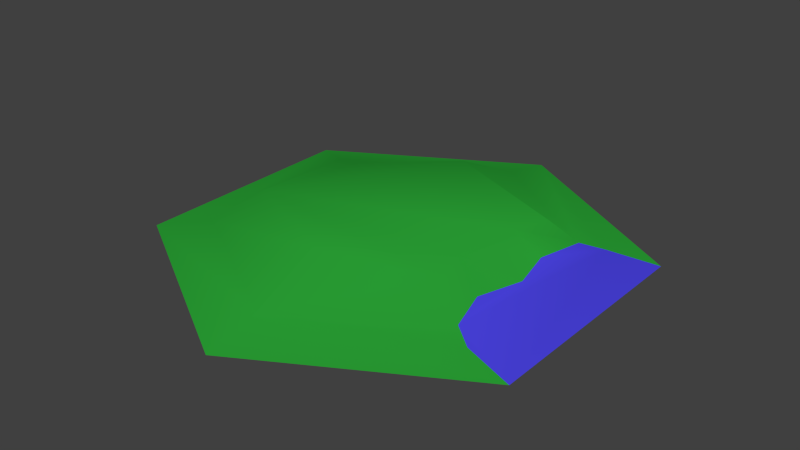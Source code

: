 # Source: HarborHex.blend  (saved by Blender 2.78.0; exported with 4.5.12 LTS)
import bpy
from mathutils import Matrix  # noqa: F401  (used for matrix-valued properties, if any)

bpy.ops.wm.read_factory_settings(use_empty=True)
scene = bpy.context.scene
scene.name = 'Scene'

# ---- collections
col_collection_1 = bpy.data.collections.new('Collection 1'); scene.collection.children.link(col_collection_1)

# ---- materials (node trees are filled in below, after node groups)
mat_water = bpy.data.materials.new('Water')
mat_water.alpha_threshold = 0.0
mat_water.use_transparent_shadow = False
mat_water.diffuse_color = (0.07321, 0.05864, 0.8, 1.0)
mat_water.roughness = 0.5
mat_land = bpy.data.materials.new('Land')
mat_land.alpha_threshold = 0.0
mat_land.use_transparent_shadow = False
mat_land.diffuse_color = (0.02513, 0.3844, 0.03823, 1.0)
mat_land.roughness = 0.5

# ---- material node trees

# ---- world
world_world = bpy.data.worlds.new('World'); scene.world = world_world
world_world.color = (0.05088, 0.05088, 0.05088)
world_world.use_sun_shadow = False
world_world.sun_shadow_jitter_overblur = 0.0
world_world.cycles.sampling_method = 'NONE'
world_world.cycles.sample_map_resolution = 256

# ---- meshes
me_cylinder = bpy.data.meshes.new('Cylinder')
me_cylinder.from_pydata([(0.0, 1.0, 0.0), (0.866, 0.5, 0.0), (0.866, -0.5, 0.0), (-8.742e-08, -1.0, 0.0), (-0.866, -0.5, 0.0), (-0.866, 0.5, 0.0), (0.5729, 0.3825, 0.04901), (8.089e-09, 0.7649, 0.04901), (0.5729, -0.3825, 0.04901), (-6.316e-08, -0.7649, 0.04901), (-0.6625, -0.3825, 0.04901), (-0.6625, 0.3825, 0.04901), (0.48, 0.3093, 0.1433), (-0.06659, 0.4929, 0.1741), (0.442, -0.2867, 0.1421), (-0.003588, -0.463, 0.1765), (-0.4963, -0.2483, 0.1765), (-0.4394, 0.2476, 0.1433), (0.5729, -2.98e-08, 0.04901), (0.527, 0.1912, 0.04901), (0.5122, -0.1912, 0.04901), (0.6565, -0.4412, 0.02451), (0.6565, 0.4412, 0.02451), (0.461, 0.01129, 0.1427), (0.4247, 0.1603, 0.143), (0.3909, -0.1377, 0.1424)], [], [(7, 11, 17, 13), (7, 6, 22, 1, 0), (6, 19, 18, 20, 8, 21, 2, 1, 22), (8, 9, 3, 2, 21), (9, 10, 4, 3), (10, 11, 5, 4), (11, 7, 0, 5), (12, 13, 17, 16, 15, 14, 25, 23, 24), (10, 9, 15, 16), (14, 8, 20, 25), (11, 10, 16, 17), (9, 8, 14, 15), (6, 7, 13, 12), (18, 23, 25, 20), (19, 24, 23, 18), (6, 12, 24, 19)])
me_cylinder.polygons.foreach_set('use_smooth', [True] * 16)
me_cylinder.polygons.foreach_set('material_index', [1, 1, 0, 1, 1, 1, 1, 1, 1, 1, 1, 1, 1, 1, 1, 1])
_uv = me_cylinder.uv_layers.new(name='UVMap')
_uv.uv.foreach_set('vector', [0.8345, 0.3088, 0.8345, 0.6912, 0.8345, 0.6912, 0.8345, 0.3088, 0.8345, 0.3088, 0.5033, 0.1176, 0.5033, 0.05885, 0.5033, 9.304e-05, 0.9363, 0.25, 0.5033, 0.1176, 0.4205, 0.1654, 0.3378, 0.2132, 0.255, 0.261, 0.1722, 0.3088, 0.1213, 0.2794, 0.07041, 0.25, 0.5033, 9.304e-05, 0.5033, 0.05885, 0.1722, 0.3088, 0.1722, 0.6912, 0.07041, 0.75, 0.07041, 0.25, 0.1213, 0.2794, 0.1722, 0.6912, 0.5033, 0.8824, 0.5033, 0.9999, 0.07041, 0.75, 0.5033, 0.8824, 0.8345, 0.6912, 0.9363, 0.75, 0.5033, 0.9999, 0.8345, 0.6912, 0.8345, 0.3088, 0.9363, 0.25, 0.9363, 0.75, 0.5033, 0.1176, 0.8345, 0.3088, 0.8345, 0.6912, 0.5033, 0.8824, 0.1722, 0.6912, 0.1722, 0.3088, 0.255, 0.261, 0.3378, 0.2132, 0.4205, 0.1654, 0.5033, 0.8824, 0.1722, 0.6912, 0.1722, 0.6912, 0.5033, 0.8824, 0.1722, 0.3088, 0.1722, 0.3088, 0.255, 0.261, 0.255, 0.261, 0.8345, 0.6912, 0.5033, 0.8824, 0.5033, 0.8824, 0.8345, 0.6912, 0.1722, 0.6912, 0.1722, 0.3088, 0.1722, 0.3088, 0.1722, 0.6912, 0.5033, 0.1176, 0.8345, 0.3088, 0.8345, 0.3088, 0.5033, 0.1176, 0.3378, 0.2132, 0.3378, 0.2132, 0.255, 0.261, 0.255, 0.261, 0.4205, 0.1654, 0.4205, 0.1654, 0.3378, 0.2132, 0.3378, 0.2132, 0.5033, 0.1176, 0.5033, 0.1176, 0.4205, 0.1654, 0.4205, 0.1654])
me_cylinder.materials.append(mat_water)
me_cylinder.materials.append(mat_land)
me_cylinder.use_remesh_preserve_volume = False
me_cylinder.use_remesh_preserve_attributes = False
me_cylinder.use_mirror_vertex_groups = False
me_cylinder.update()

# ---- objects
ob_cylinder = bpy.data.objects.new('Cylinder', me_cylinder)

# ---- transforms, parenting, visibility, modifiers, constraints
ob_cylinder.location = (0.0, 0.0, 0.0)
ob_cylinder.lineart.crease_threshold = 0.0

# ---- collection membership
col_collection_1.objects.link(ob_cylinder)

# ---- scene / render settings (as saved in the file)
scene.frame_start = 1; scene.frame_end = 250; scene.frame_set(1)
scene.render.engine = 'BLENDER_EEVEE_NEXT'
scene.render.resolution_percentage = 50
scene.render.dither_intensity = 0.0
scene.cycles.use_denoising = False
scene.cycles.samples = 10
scene.cycles.sampling_pattern = 'TABULATED_SOBOL'
scene.cycles.light_sampling_threshold = 0.0
scene.cycles.use_adaptive_sampling = False
scene.cycles.use_light_tree = False
scene.cycles.blur_glossy = 0.0
scene.cycles.pixel_filter_type = 'GAUSSIAN'
scene.cycles.sample_clamp_indirect = 0.0
scene.view_settings.view_transform = 'Standard'
bpy.context.view_layer.update()

# ---- added for rendering (the .blend has no active camera and no usable light): camera, sun
cam_auto = bpy.data.cameras.new('AutoCamera')
cam_auto.lens = 50.0
cam_auto.sensor_width = 36.0
cam_auto.clip_end = 1000.0
ob_auto_camera = bpy.data.objects.new('AutoCamera', cam_auto)
scene.collection.objects.link(ob_auto_camera)
ob_auto_camera.location = (2.45336, -2.94403, 2.05094)
ob_auto_camera.rotation_euler = (1.09748, -7.21219e-08, 0.694738)
scene.camera = ob_auto_camera
light_auto_sun = bpy.data.lights.new('AutoSun', 'SUN')
light_auto_sun.energy = 3.0
light_auto_sun.angle = 0.0523599
ob_auto_sun = bpy.data.objects.new('AutoSun', light_auto_sun)
scene.collection.objects.link(ob_auto_sun)
ob_auto_sun.rotation_euler = (0.872665, 0.174533, 0.523599)
bpy.context.view_layer.update()
